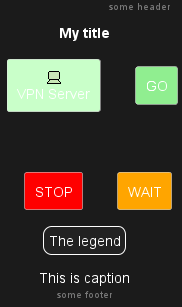

The diagram above was rendered by PlantUML. Its source (embedded in the PNG):
@startuml
header some header

footer some footer

title My title

caption This is caption

legend
The legend
end legend

archimate #Technology "VPN Server" as vpnServerA <<technology-device>>

rectangle GO #lightgreen
rectangle STOP #red
rectangle WAIT #orange

@enduml